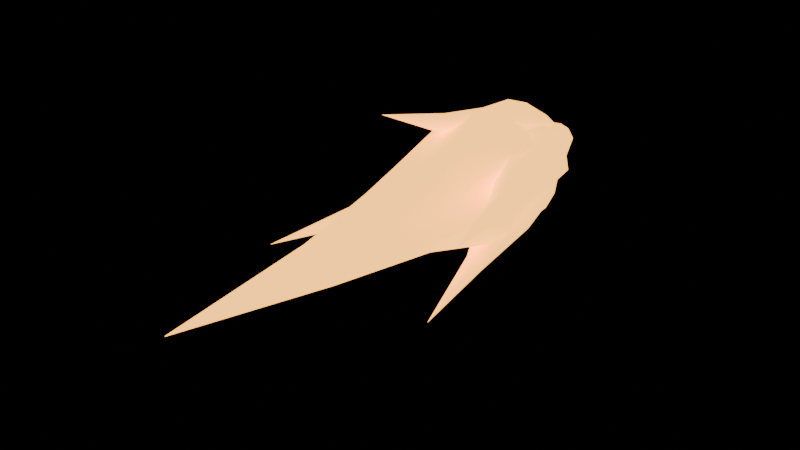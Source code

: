 # Source: machinegun-muzzle.blend  (saved by Blender 5.2.44; exported with 4.5.12 LTS)
import bpy
from mathutils import Matrix  # noqa: F401  (used for matrix-valued properties, if any)

bpy.ops.wm.read_factory_settings(use_empty=True)
scene = bpy.context.scene
scene.name = 'MachineGunMuzzle3D'

# ---- materials (node trees are filled in below, after node groups)
mat_muzzle_warm_emission = bpy.data.materials.new('Muzzle warm emission')
mat_muzzle_warm_emission.diffuse_color = (1.0, 0.33, 0.04, 1.0)

# ---- material node trees
mat_muzzle_warm_emission.use_nodes = True; mat_muzzle_warm_emission.node_tree.nodes.clear()
_N = mat_muzzle_warm_emission.node_tree.nodes; _L = mat_muzzle_warm_emission.node_tree.links
n0 = _N.new('ShaderNodeBsdfPrincipled'); n0.name = 'Principled BSDF'; n0.location = (-200, 100)
n0.inputs[0].default_value = (1.0, 0.3, 0.025, 1.0)
n0.inputs[10].default_value = 0.005
n0.inputs[27].default_value = (1.0, 0.44, 0.07, 1.0)
n0.inputs[28].default_value = 3.0
n1 = _N.new('ShaderNodeOutputMaterial'); n1.name = 'Material Output'; n1.location = (200, 100)
_L.new(n0.outputs[0], n1.inputs[0])
n1.is_active_output = True

# ---- meshes
me_white_hot_core = bpy.data.meshes.new('White-hot core')
me_white_hot_core.from_pydata([(-0.008776, 0.0, 0.0), (-0.006257, 0.0, 0.006257), (-4.142e-19, 0.0, 0.006765), (0.005235, 0.0, 0.005235), (0.00798, 0.0, 9.773e-19), (0.006204, 0.0, -0.006204), (1.626e-18, 0.0, -0.008854), (-0.005628, 0.0, -0.005628), (-0.02284, -0.0432, 0.001826), (-0.01767, -0.0432, 0.01805), (-0.0009124, -0.0432, 0.01877), (0.01662, -0.0432, 0.01604), (0.01799, -0.0432, -0.001859), (0.01203, -0.0432, -0.01753), (-0.004259, -0.0432, -0.01831), (-0.01674, -0.0432, -0.0118), (-0.04219, -0.1008, 0.007088), (-0.02174, -0.1008, 0.02674), (0.00208, -0.1008, 0.02923), (0.02893, -0.1008, 0.02226), (0.02797, -0.1008, -0.005679), (0.01799, -0.1008, -0.03067), (-0.009016, -0.1008, -0.03175), (-0.03112, -0.1008, -0.01929), (-0.02735, -0.1692, 0.007712), (-0.01113, -0.1692, 0.02057), (0.006574, -0.1692, 0.02188), (0.02454, -0.1692, 0.01361), (0.024, -0.1692, -0.006498), (0.01329, -0.1692, -0.02255), (-0.005745, -0.1692, -0.02263), (-0.0239, -0.1692, -0.01383), (-0.006275, -0.252, 0.003656), (-0.001566, -0.252, 0.01105), (0.007569, -0.252, 0.01097), (0.0131, -0.252, 0.004375), (0.01506, -0.252, -0.004373), (0.009385, -0.252, -0.01313), (-0.0002426, -0.252, -0.00978), (-0.007266, -0.252, -0.00485), (-0.002465, -0.36, 7.985e-05), (-0.002355, -0.36, 0.0001583), (-0.002212, -0.36, 0.0001808), (-0.002114, -0.36, 6.464e-05), (-0.002168, -0.36, -6.341e-05), (-0.002244, -0.36, -0.0001584), (-0.002369, -0.36, -0.0001446), (-0.002444, -0.36, -5.023e-05)], [], [(0, 1, 9, 8), (1, 2, 10, 9), (2, 3, 11, 10), (3, 4, 12, 11), (4, 5, 13, 12), (5, 6, 14, 13), (6, 7, 15, 14), (7, 0, 8, 15), (8, 9, 17, 16), (9, 10, 18, 17), (10, 11, 19, 18), (11, 12, 20, 19), (12, 13, 21, 20), (13, 14, 22, 21), (14, 15, 23, 22), (15, 8, 16, 23), (16, 17, 25, 24), (17, 18, 26, 25), (18, 19, 27, 26), (19, 20, 28, 27), (20, 21, 29, 28), (21, 22, 30, 29), (22, 23, 31, 30), (23, 16, 24, 31), (24, 25, 33, 32), (25, 26, 34, 33), (26, 27, 35, 34), (27, 28, 36, 35), (28, 29, 37, 36), (29, 30, 38, 37), (30, 31, 39, 38), (31, 24, 32, 39), (32, 33, 41, 40), (33, 34, 42, 41), (34, 35, 43, 42), (35, 36, 44, 43), (36, 37, 45, 44), (37, 38, 46, 45), (38, 39, 47, 46), (39, 32, 40, 47), (7, 6, 5, 4, 3, 2, 1, 0), (40, 41, 42, 43, 44, 45, 46, 47)])
me_white_hot_core.polygons.foreach_set('use_smooth', [True] * 42)
_uv = me_white_hot_core.uv_layers.new(name='Flame heat')
_uv.uv.foreach_set('vector', [1.0, 0.0, 1.0, 0.0, 1.0, 0.12, 1.0, 0.12, 1.0, 0.0, 1.0, 0.0, 1.0, 0.12, 1.0, 0.12, 1.0, 0.0, 1.0, 0.0, 1.0, 0.12, 1.0, 0.12, 1.0, 0.0, 1.0, 0.0, 1.0, 0.12, 1.0, 0.12, 1.0, 0.0, 1.0, 0.0, 1.0, 0.12, 1.0, 0.12, 1.0, 0.0, 1.0, 0.0, 1.0, 0.12, 1.0, 0.12, 1.0, 0.0, 1.0, 0.0, 1.0, 0.12, 1.0, 0.12, 1.0, 0.0, 1.0, 0.0, 1.0, 0.12, 1.0, 0.12, 1.0, 0.12, 1.0, 0.12, 1.0, 0.28, 1.0, 0.28, 1.0, 0.12, 1.0, 0.12, 1.0, 0.28, 1.0, 0.28, 1.0, 0.12, 1.0, 0.12, 1.0, 0.28, 1.0, 0.28, 1.0, 0.12, 1.0, 0.12, 1.0, 0.28, 1.0, 0.28, 1.0, 0.12, 1.0, 0.12, 1.0, 0.28, 1.0, 0.28, 1.0, 0.12, 1.0, 0.12, 1.0, 0.28, 1.0, 0.28, 1.0, 0.12, 1.0, 0.12, 1.0, 0.28, 1.0, 0.28, 1.0, 0.12, 1.0, 0.12, 1.0, 0.28, 1.0, 0.28, 1.0, 0.28, 1.0, 0.28, 1.0, 0.47, 1.0, 0.47, 1.0, 0.28, 1.0, 0.28, 1.0, 0.47, 1.0, 0.47, 1.0, 0.28, 1.0, 0.28, 1.0, 0.47, 1.0, 0.47, 1.0, 0.28, 1.0, 0.28, 1.0, 0.47, 1.0, 0.47, 1.0, 0.28, 1.0, 0.28, 1.0, 0.47, 1.0, 0.47, 1.0, 0.28, 1.0, 0.28, 1.0, 0.47, 1.0, 0.47, 1.0, 0.28, 1.0, 0.28, 1.0, 0.47, 1.0, 0.47, 1.0, 0.28, 1.0, 0.28, 1.0, 0.47, 1.0, 0.47, 1.0, 0.47, 1.0, 0.47, 1.0, 0.7, 1.0, 0.7, 1.0, 0.47, 1.0, 0.47, 1.0, 0.7, 1.0, 0.7, 1.0, 0.47, 1.0, 0.47, 1.0, 0.7, 1.0, 0.7, 1.0, 0.47, 1.0, 0.47, 1.0, 0.7, 1.0, 0.7, 1.0, 0.47, 1.0, 0.47, 1.0, 0.7, 1.0, 0.7, 1.0, 0.47, 1.0, 0.47, 1.0, 0.7, 1.0, 0.7, 1.0, 0.47, 1.0, 0.47, 1.0, 0.7, 1.0, 0.7, 1.0, 0.47, 1.0, 0.47, 1.0, 0.7, 1.0, 0.7, 1.0, 0.7, 1.0, 0.7, 1.0, 1.0, 1.0, 1.0, 1.0, 0.7, 1.0, 0.7, 1.0, 1.0, 1.0, 1.0, 1.0, 0.7, 1.0, 0.7, 1.0, 1.0, 1.0, 1.0, 1.0, 0.7, 1.0, 0.7, 1.0, 1.0, 1.0, 1.0, 1.0, 0.7, 1.0, 0.7, 1.0, 1.0, 1.0, 1.0, 1.0, 0.7, 1.0, 0.7, 1.0, 1.0, 1.0, 1.0, 1.0, 0.7, 1.0, 0.7, 1.0, 1.0, 1.0, 1.0, 1.0, 0.7, 1.0, 0.7, 1.0, 1.0, 1.0, 1.0, 1.0, 0.0, 1.0, 0.0, 1.0, 0.0, 1.0, 0.0, 1.0, 0.0, 1.0, 0.0, 1.0, 0.0, 1.0, 0.0, 1.0, 1.0, 1.0, 1.0, 1.0, 1.0, 1.0, 1.0, 1.0, 1.0, 1.0, 1.0, 1.0, 1.0, 1.0, 1.0])
me_white_hot_core.materials.append(mat_muzzle_warm_emission)
me_white_hot_core.update()
me_forward_flame = bpy.data.meshes.new('Forward flame')
me_forward_flame.from_pydata([(-0.01504, -0.0002256, 0.0), (-0.01042, 0.000104, 0.01041), (-4.56e-06, 0.000304, 0.01216), (0.00916, 0.0003665, 0.009162), (0.0155, 0.0002325, 1.898e-18), (0.01057, -0.0001055, -0.01056), (5.405e-06, -0.0003603, -0.01442), (-0.009643, -0.0003857, -0.009644), (-0.04572, -0.06298, 0.005332), (-0.02697, -0.0621, 0.02918), (-0.0008155, -0.06154, 0.03592), (0.03125, -0.06119, 0.03089), (0.04215, -0.06186, -0.002596), (0.02357, -0.06286, -0.03135), (-0.006892, -0.06332, -0.03168), (-0.0329, -0.06349, -0.02264), (-0.05977, -0.1462, 0.01381), (-0.03786, -0.1449, 0.05277), (0.00842, -0.1438, 0.07109), (0.04889, -0.1439, 0.04013), (0.05155, -0.145, -0.006436), (0.03566, -0.1465, -0.05338), (-0.01685, -0.1476, -0.06803), (-0.05148, -0.1472, -0.02934), (-0.03925, -0.2446, 0.01825), (-0.01656, -0.2437, 0.04347), (0.01672, -0.243, 0.04985), (0.03812, -0.2433, 0.02508), (0.04171, -0.244, -0.004152), (0.02382, -0.2448, -0.02776), (-0.0082, -0.2456, -0.04029), (-0.0291, -0.2453, -0.013), (-0.01118, -0.3639, 0.01776), (0.003273, -0.3634, 0.02799), (0.01915, -0.3632, 0.02852), (0.03265, -0.3632, 0.01852), (0.03188, -0.3636, 0.001557), (0.02028, -0.3641, -0.009502), (0.004996, -0.3643, -0.009109), (-0.01064, -0.3643, -0.00109), (0.003238, -0.5198, 0.01313), (0.003406, -0.5198, 0.01334), (0.003643, -0.5198, 0.01324), (0.003858, -0.5198, 0.01311), (0.003858, -0.5198, 0.01283), (0.003648, -0.5199, 0.01265), (0.003377, -0.5199, 0.01268), (0.003191, -0.5199, 0.01288)], [], [(0, 1, 9, 8), (1, 2, 10, 9), (2, 3, 11, 10), (3, 4, 12, 11), (4, 5, 13, 12), (5, 6, 14, 13), (6, 7, 15, 14), (7, 0, 8, 15), (8, 9, 17, 16), (9, 10, 18, 17), (10, 11, 19, 18), (11, 12, 20, 19), (12, 13, 21, 20), (13, 14, 22, 21), (14, 15, 23, 22), (15, 8, 16, 23), (16, 17, 25, 24), (17, 18, 26, 25), (18, 19, 27, 26), (19, 20, 28, 27), (20, 21, 29, 28), (21, 22, 30, 29), (22, 23, 31, 30), (23, 16, 24, 31), (24, 25, 33, 32), (25, 26, 34, 33), (26, 27, 35, 34), (27, 28, 36, 35), (28, 29, 37, 36), (29, 30, 38, 37), (30, 31, 39, 38), (31, 24, 32, 39), (32, 33, 41, 40), (33, 34, 42, 41), (34, 35, 43, 42), (35, 36, 44, 43), (36, 37, 45, 44), (37, 38, 46, 45), (38, 39, 47, 46), (39, 32, 40, 47), (7, 6, 5, 4, 3, 2, 1, 0), (40, 41, 42, 43, 44, 45, 46, 47)])
me_forward_flame.polygons.foreach_set('use_smooth', [True] * 42)
_uv = me_forward_flame.uv_layers.new(name='Flame heat')
_uv.uv.foreach_set('vector', [0.0, 0.0, 0.0, 0.0, 0.0, 0.12, 0.0, 0.12, 0.0, 0.0, 0.0, 0.0, 0.0, 0.12, 0.0, 0.12, 0.0, 0.0, 0.0, 0.0, 0.0, 0.12, 0.0, 0.12, 0.0, 0.0, 0.0, 0.0, 0.0, 0.12, 0.0, 0.12, 0.0, 0.0, 0.0, 0.0, 0.0, 0.12, 0.0, 0.12, 0.0, 0.0, 0.0, 0.0, 0.0, 0.12, 0.0, 0.12, 0.0, 0.0, 0.0, 0.0, 0.0, 0.12, 0.0, 0.12, 0.0, 0.0, 0.0, 0.0, 0.0, 0.12, 0.0, 0.12, 0.0, 0.12, 0.0, 0.12, 0.0, 0.28, 0.0, 0.28, 0.0, 0.12, 0.0, 0.12, 0.0, 0.28, 0.0, 0.28, 0.0, 0.12, 0.0, 0.12, 0.0, 0.28, 0.0, 0.28, 0.0, 0.12, 0.0, 0.12, 0.0, 0.28, 0.0, 0.28, 0.0, 0.12, 0.0, 0.12, 0.0, 0.28, 0.0, 0.28, 0.0, 0.12, 0.0, 0.12, 0.0, 0.28, 0.0, 0.28, 0.0, 0.12, 0.0, 0.12, 0.0, 0.28, 0.0, 0.28, 0.0, 0.12, 0.0, 0.12, 0.0, 0.28, 0.0, 0.28, 0.0, 0.28, 0.0, 0.28, 0.0, 0.47, 0.0, 0.47, 0.0, 0.28, 0.0, 0.28, 0.0, 0.47, 0.0, 0.47, 0.0, 0.28, 0.0, 0.28, 0.0, 0.47, 0.0, 0.47, 0.0, 0.28, 0.0, 0.28, 0.0, 0.47, 0.0, 0.47, 0.0, 0.28, 0.0, 0.28, 0.0, 0.47, 0.0, 0.47, 0.0, 0.28, 0.0, 0.28, 0.0, 0.47, 0.0, 0.47, 0.0, 0.28, 0.0, 0.28, 0.0, 0.47, 0.0, 0.47, 0.0, 0.28, 0.0, 0.28, 0.0, 0.47, 0.0, 0.47, 0.0, 0.47, 0.0, 0.47, 0.0, 0.7, 0.0, 0.7, 0.0, 0.47, 0.0, 0.47, 0.0, 0.7, 0.0, 0.7, 0.0, 0.47, 0.0, 0.47, 0.0, 0.7, 0.0, 0.7, 0.0, 0.47, 0.0, 0.47, 0.0, 0.7, 0.0, 0.7, 0.0, 0.47, 0.0, 0.47, 0.0, 0.7, 0.0, 0.7, 0.0, 0.47, 0.0, 0.47, 0.0, 0.7, 0.0, 0.7, 0.0, 0.47, 0.0, 0.47, 0.0, 0.7, 0.0, 0.7, 0.0, 0.47, 0.0, 0.47, 0.0, 0.7, 0.0, 0.7, 0.0, 0.7, 0.0, 0.7, 0.0, 1.0, 0.0, 1.0, 0.0, 0.7, 0.0, 0.7, 0.0, 1.0, 0.0, 1.0, 0.0, 0.7, 0.0, 0.7, 0.0, 1.0, 0.0, 1.0, 0.0, 0.7, 0.0, 0.7, 0.0, 1.0, 0.0, 1.0, 0.0, 0.7, 0.0, 0.7, 0.0, 1.0, 0.0, 1.0, 0.0, 0.7, 0.0, 0.7, 0.0, 1.0, 0.0, 1.0, 0.0, 0.7, 0.0, 0.7, 0.0, 1.0, 0.0, 1.0, 0.0, 0.7, 0.0, 0.7, 0.0, 1.0, 0.0, 1.0, 0.0, 0.0, 0.0, 0.0, 0.0, 0.0, 0.0, 0.0, 0.0, 0.0, 0.0, 0.0, 0.0, 0.0, 0.0, 0.0, 0.0, 1.0, 0.0, 1.0, 0.0, 1.0, 0.0, 1.0, 0.0, 1.0, 0.0, 1.0, 0.0, 1.0, 0.0, 1.0])
me_forward_flame.materials.append(mat_muzzle_warm_emission)
me_forward_flame.update()
me_pressure_tongue_0 = bpy.data.meshes.new('Pressure tongue 0')
me_pressure_tongue_0.from_pydata([(-0.005034, -0.001797, 0.0), (-0.004137, -0.0009324, 0.004179), (-0.0002214, 0.0006202, 0.005366), (0.003796, 0.0019, 0.004182), (0.005349, 0.001909, 6.903e-19), (0.005129, 0.001156, -0.005181), (0.0002522, -0.0007064, -0.006112), (-0.003508, -0.001756, -0.003865), (-0.007144, -0.04625, 0.006872), (0.0012, -0.04184, 0.01781), (0.01273, -0.03667, 0.02594), (0.02457, -0.03364, 0.01673), (0.02717, -0.03442, 0.003621), (0.02595, -0.03688, -0.0119), (0.01084, -0.0429, -0.01673), (0.0008085, -0.04495, -0.004956), (0.001004, -0.1014, 0.01733), (0.01148, -0.09498, 0.03815), (0.03294, -0.08767, 0.03544), (0.05311, -0.08126, 0.02935), (0.06068, -0.08161, 0.005979), (0.04426, -0.08939, -0.008821), (0.02539, -0.09785, -0.02199), (0.009264, -0.1012, -0.003626), (0.03389, -0.1592, 0.02594), (0.04282, -0.1541, 0.04075), (0.05897, -0.1486, 0.03831), (0.07276, -0.1447, 0.03082), (0.0774, -0.1453, 0.0134), (0.06543, -0.1511, 0.001682), (0.04975, -0.1573, -0.003346), (0.03588, -0.1608, 0.008244), (0.07401, -0.2293, 0.03348), (0.07978, -0.2266, 0.03839), (0.08714, -0.2238, 0.03984), (0.0922, -0.2228, 0.03366), (0.0947, -0.223, 0.02541), (0.08812, -0.226, 0.02069), (0.08091, -0.2286, 0.02012), (0.07359, -0.2306, 0.02459), (0.1139, -0.3254, 0.04236), (0.114, -0.3254, 0.04246), (0.1141, -0.3253, 0.04244), (0.1142, -0.3253, 0.04235), (0.1142, -0.3253, 0.04224), (0.1141, -0.3254, 0.04219), (0.114, -0.3254, 0.04219), (0.1139, -0.3254, 0.04226)], [], [(0, 1, 9, 8), (1, 2, 10, 9), (2, 3, 11, 10), (3, 4, 12, 11), (4, 5, 13, 12), (5, 6, 14, 13), (6, 7, 15, 14), (7, 0, 8, 15), (8, 9, 17, 16), (9, 10, 18, 17), (10, 11, 19, 18), (11, 12, 20, 19), (12, 13, 21, 20), (13, 14, 22, 21), (14, 15, 23, 22), (15, 8, 16, 23), (16, 17, 25, 24), (17, 18, 26, 25), (18, 19, 27, 26), (19, 20, 28, 27), (20, 21, 29, 28), (21, 22, 30, 29), (22, 23, 31, 30), (23, 16, 24, 31), (24, 25, 33, 32), (25, 26, 34, 33), (26, 27, 35, 34), (27, 28, 36, 35), (28, 29, 37, 36), (29, 30, 38, 37), (30, 31, 39, 38), (31, 24, 32, 39), (32, 33, 41, 40), (33, 34, 42, 41), (34, 35, 43, 42), (35, 36, 44, 43), (36, 37, 45, 44), (37, 38, 46, 45), (38, 39, 47, 46), (39, 32, 40, 47), (7, 6, 5, 4, 3, 2, 1, 0), (40, 41, 42, 43, 44, 45, 46, 47)])
me_pressure_tongue_0.polygons.foreach_set('use_smooth', [True] * 42)
_uv = me_pressure_tongue_0.uv_layers.new(name='Flame heat')
_uv.uv.foreach_set('vector', [0.0, 0.0, 0.0, 0.0, 0.0, 0.12, 0.0, 0.12, 0.0, 0.0, 0.0, 0.0, 0.0, 0.12, 0.0, 0.12, 0.0, 0.0, 0.0, 0.0, 0.0, 0.12, 0.0, 0.12, 0.0, 0.0, 0.0, 0.0, 0.0, 0.12, 0.0, 0.12, 0.0, 0.0, 0.0, 0.0, 0.0, 0.12, 0.0, 0.12, 0.0, 0.0, 0.0, 0.0, 0.0, 0.12, 0.0, 0.12, 0.0, 0.0, 0.0, 0.0, 0.0, 0.12, 0.0, 0.12, 0.0, 0.0, 0.0, 0.0, 0.0, 0.12, 0.0, 0.12, 0.0, 0.12, 0.0, 0.12, 0.0, 0.28, 0.0, 0.28, 0.0, 0.12, 0.0, 0.12, 0.0, 0.28, 0.0, 0.28, 0.0, 0.12, 0.0, 0.12, 0.0, 0.28, 0.0, 0.28, 0.0, 0.12, 0.0, 0.12, 0.0, 0.28, 0.0, 0.28, 0.0, 0.12, 0.0, 0.12, 0.0, 0.28, 0.0, 0.28, 0.0, 0.12, 0.0, 0.12, 0.0, 0.28, 0.0, 0.28, 0.0, 0.12, 0.0, 0.12, 0.0, 0.28, 0.0, 0.28, 0.0, 0.12, 0.0, 0.12, 0.0, 0.28, 0.0, 0.28, 0.0, 0.28, 0.0, 0.28, 0.0, 0.47, 0.0, 0.47, 0.0, 0.28, 0.0, 0.28, 0.0, 0.47, 0.0, 0.47, 0.0, 0.28, 0.0, 0.28, 0.0, 0.47, 0.0, 0.47, 0.0, 0.28, 0.0, 0.28, 0.0, 0.47, 0.0, 0.47, 0.0, 0.28, 0.0, 0.28, 0.0, 0.47, 0.0, 0.47, 0.0, 0.28, 0.0, 0.28, 0.0, 0.47, 0.0, 0.47, 0.0, 0.28, 0.0, 0.28, 0.0, 0.47, 0.0, 0.47, 0.0, 0.28, 0.0, 0.28, 0.0, 0.47, 0.0, 0.47, 0.0, 0.47, 0.0, 0.47, 0.0, 0.7, 0.0, 0.7, 0.0, 0.47, 0.0, 0.47, 0.0, 0.7, 0.0, 0.7, 0.0, 0.47, 0.0, 0.47, 0.0, 0.7, 0.0, 0.7, 0.0, 0.47, 0.0, 0.47, 0.0, 0.7, 0.0, 0.7, 0.0, 0.47, 0.0, 0.47, 0.0, 0.7, 0.0, 0.7, 0.0, 0.47, 0.0, 0.47, 0.0, 0.7, 0.0, 0.7, 0.0, 0.47, 0.0, 0.47, 0.0, 0.7, 0.0, 0.7, 0.0, 0.47, 0.0, 0.47, 0.0, 0.7, 0.0, 0.7, 0.0, 0.7, 0.0, 0.7, 0.0, 1.0, 0.0, 1.0, 0.0, 0.7, 0.0, 0.7, 0.0, 1.0, 0.0, 1.0, 0.0, 0.7, 0.0, 0.7, 0.0, 1.0, 0.0, 1.0, 0.0, 0.7, 0.0, 0.7, 0.0, 1.0, 0.0, 1.0, 0.0, 0.7, 0.0, 0.7, 0.0, 1.0, 0.0, 1.0, 0.0, 0.7, 0.0, 0.7, 0.0, 1.0, 0.0, 1.0, 0.0, 0.7, 0.0, 0.7, 0.0, 1.0, 0.0, 1.0, 0.0, 0.7, 0.0, 0.7, 0.0, 1.0, 0.0, 1.0, 0.0, 0.0, 0.0, 0.0, 0.0, 0.0, 0.0, 0.0, 0.0, 0.0, 0.0, 0.0, 0.0, 0.0, 0.0, 0.0, 0.0, 1.0, 0.0, 1.0, 0.0, 1.0, 0.0, 1.0, 0.0, 1.0, 0.0, 1.0, 0.0, 1.0, 0.0, 1.0])
me_pressure_tongue_0.materials.append(mat_muzzle_warm_emission)
me_pressure_tongue_0.update()
me_pressure_tongue_1 = bpy.data.meshes.new('Pressure tongue 1')
me_pressure_tongue_1.from_pydata([(-0.006761, 0.0008809, 0.0), (-0.00326, 0.001581, 0.00324), (0.000209, 0.001604, 0.004569), (0.00507, 0.0009883, 0.004619), (0.004851, -0.0006322, 5.648e-19), (0.0034, -0.001649, -0.003379), (-0.0002602, -0.001997, -0.005689), (-0.004956, -0.000966, -0.004515), (-0.02429, -0.02576, 0.01194), (-0.01713, -0.0224, 0.02398), (-0.003364, -0.0229, 0.0276), (0.009099, -0.02661, 0.02175), (0.00902, -0.03112, 0.009076), (0.005993, -0.03533, -0.00381), (-0.008423, -0.03508, -0.008363), (-0.02106, -0.03092, -0.001334), (-0.04008, -0.0618, 0.02917), (-0.02784, -0.05654, 0.04837), (-0.004979, -0.05863, 0.05087), (0.01312, -0.06495, 0.03976), (0.01283, -0.07199, 0.01994), (0.004594, -0.07774, 0.0008355), (-0.01641, -0.07434, 0.002689), (-0.03331, -0.06949, 0.01011), (-0.03305, -0.1094, 0.04551), (-0.02277, -0.1071, 0.05576), (-0.009052, -0.1087, 0.05642), (0.005697, -0.1125, 0.05111), (0.004043, -0.1178, 0.03563), (-0.00566, -0.1204, 0.02466), (-0.01995, -0.1188, 0.02407), (-0.03018, -0.1145, 0.03225), (-0.02884, -0.1671, 0.06382), (-0.0226, -0.1664, 0.06785), (-0.01521, -0.1667, 0.06984), (-0.009539, -0.1693, 0.06455), (-0.01153, -0.1716, 0.05752), (-0.01527, -0.1735, 0.05082), (-0.02287, -0.1719, 0.0525), (-0.02944, -0.1697, 0.05614), (-0.03339, -0.2414, 0.08632), (-0.03331, -0.2414, 0.08639), (-0.03321, -0.2414, 0.08637), (-0.03315, -0.2414, 0.0863), (-0.03314, -0.2415, 0.08621), (-0.03322, -0.2415, 0.08613), (-0.03333, -0.2415, 0.08615), (-0.03341, -0.2414, 0.08622)], [], [(0, 1, 9, 8), (1, 2, 10, 9), (2, 3, 11, 10), (3, 4, 12, 11), (4, 5, 13, 12), (5, 6, 14, 13), (6, 7, 15, 14), (7, 0, 8, 15), (8, 9, 17, 16), (9, 10, 18, 17), (10, 11, 19, 18), (11, 12, 20, 19), (12, 13, 21, 20), (13, 14, 22, 21), (14, 15, 23, 22), (15, 8, 16, 23), (16, 17, 25, 24), (17, 18, 26, 25), (18, 19, 27, 26), (19, 20, 28, 27), (20, 21, 29, 28), (21, 22, 30, 29), (22, 23, 31, 30), (23, 16, 24, 31), (24, 25, 33, 32), (25, 26, 34, 33), (26, 27, 35, 34), (27, 28, 36, 35), (28, 29, 37, 36), (29, 30, 38, 37), (30, 31, 39, 38), (31, 24, 32, 39), (32, 33, 41, 40), (33, 34, 42, 41), (34, 35, 43, 42), (35, 36, 44, 43), (36, 37, 45, 44), (37, 38, 46, 45), (38, 39, 47, 46), (39, 32, 40, 47), (7, 6, 5, 4, 3, 2, 1, 0), (40, 41, 42, 43, 44, 45, 46, 47)])
me_pressure_tongue_1.polygons.foreach_set('use_smooth', [True] * 42)
_uv = me_pressure_tongue_1.uv_layers.new(name='Flame heat')
_uv.uv.foreach_set('vector', [0.0, 0.0, 0.0, 0.0, 0.0, 0.12, 0.0, 0.12, 0.0, 0.0, 0.0, 0.0, 0.0, 0.12, 0.0, 0.12, 0.0, 0.0, 0.0, 0.0, 0.0, 0.12, 0.0, 0.12, 0.0, 0.0, 0.0, 0.0, 0.0, 0.12, 0.0, 0.12, 0.0, 0.0, 0.0, 0.0, 0.0, 0.12, 0.0, 0.12, 0.0, 0.0, 0.0, 0.0, 0.0, 0.12, 0.0, 0.12, 0.0, 0.0, 0.0, 0.0, 0.0, 0.12, 0.0, 0.12, 0.0, 0.0, 0.0, 0.0, 0.0, 0.12, 0.0, 0.12, 0.0, 0.12, 0.0, 0.12, 0.0, 0.28, 0.0, 0.28, 0.0, 0.12, 0.0, 0.12, 0.0, 0.28, 0.0, 0.28, 0.0, 0.12, 0.0, 0.12, 0.0, 0.28, 0.0, 0.28, 0.0, 0.12, 0.0, 0.12, 0.0, 0.28, 0.0, 0.28, 0.0, 0.12, 0.0, 0.12, 0.0, 0.28, 0.0, 0.28, 0.0, 0.12, 0.0, 0.12, 0.0, 0.28, 0.0, 0.28, 0.0, 0.12, 0.0, 0.12, 0.0, 0.28, 0.0, 0.28, 0.0, 0.12, 0.0, 0.12, 0.0, 0.28, 0.0, 0.28, 0.0, 0.28, 0.0, 0.28, 0.0, 0.47, 0.0, 0.47, 0.0, 0.28, 0.0, 0.28, 0.0, 0.47, 0.0, 0.47, 0.0, 0.28, 0.0, 0.28, 0.0, 0.47, 0.0, 0.47, 0.0, 0.28, 0.0, 0.28, 0.0, 0.47, 0.0, 0.47, 0.0, 0.28, 0.0, 0.28, 0.0, 0.47, 0.0, 0.47, 0.0, 0.28, 0.0, 0.28, 0.0, 0.47, 0.0, 0.47, 0.0, 0.28, 0.0, 0.28, 0.0, 0.47, 0.0, 0.47, 0.0, 0.28, 0.0, 0.28, 0.0, 0.47, 0.0, 0.47, 0.0, 0.47, 0.0, 0.47, 0.0, 0.7, 0.0, 0.7, 0.0, 0.47, 0.0, 0.47, 0.0, 0.7, 0.0, 0.7, 0.0, 0.47, 0.0, 0.47, 0.0, 0.7, 0.0, 0.7, 0.0, 0.47, 0.0, 0.47, 0.0, 0.7, 0.0, 0.7, 0.0, 0.47, 0.0, 0.47, 0.0, 0.7, 0.0, 0.7, 0.0, 0.47, 0.0, 0.47, 0.0, 0.7, 0.0, 0.7, 0.0, 0.47, 0.0, 0.47, 0.0, 0.7, 0.0, 0.7, 0.0, 0.47, 0.0, 0.47, 0.0, 0.7, 0.0, 0.7, 0.0, 0.7, 0.0, 0.7, 0.0, 1.0, 0.0, 1.0, 0.0, 0.7, 0.0, 0.7, 0.0, 1.0, 0.0, 1.0, 0.0, 0.7, 0.0, 0.7, 0.0, 1.0, 0.0, 1.0, 0.0, 0.7, 0.0, 0.7, 0.0, 1.0, 0.0, 1.0, 0.0, 0.7, 0.0, 0.7, 0.0, 1.0, 0.0, 1.0, 0.0, 0.7, 0.0, 0.7, 0.0, 1.0, 0.0, 1.0, 0.0, 0.7, 0.0, 0.7, 0.0, 1.0, 0.0, 1.0, 0.0, 0.7, 0.0, 0.7, 0.0, 1.0, 0.0, 1.0, 0.0, 0.0, 0.0, 0.0, 0.0, 0.0, 0.0, 0.0, 0.0, 0.0, 0.0, 0.0, 0.0, 0.0, 0.0, 0.0, 0.0, 1.0, 0.0, 1.0, 0.0, 1.0, 0.0, 1.0, 0.0, 1.0, 0.0, 1.0, 0.0, 1.0, 0.0, 1.0])
me_pressure_tongue_1.materials.append(mat_muzzle_warm_emission)
me_pressure_tongue_1.update()
me_pressure_tongue_2 = bpy.data.meshes.new('Pressure tongue 2')
me_pressure_tongue_2.from_pydata([(-0.00692, 0.00247, 0.0), (-0.0041, 0.000924, 0.004141), (-0.0003143, -0.0008806, 0.007619), (0.004536, -0.002271, 0.004998), (0.005861, -0.002092, 7.564e-19), (0.004141, -0.0009332, -0.004182), (0.000257, 0.0007198, -0.006228), (-0.003581, 0.001793, -0.003946), (-0.03524, -0.02938, -0.002937), (-0.02643, -0.03401, 0.008477), (-0.01453, -0.03895, 0.01372), (-0.003632, -0.04181, 0.005874), (0.003603, -0.04277, -0.006617), (-0.004428, -0.03843, -0.01794), (-0.01628, -0.03317, -0.02583), (-0.02924, -0.02963, -0.01749), (-0.06177, -0.07599, -0.005868), (-0.04956, -0.08265, 0.01178), (-0.03023, -0.08977, 0.01349), (-0.01084, -0.09569, 0.005779), (-0.00372, -0.09527, -0.01691), (-0.01651, -0.08828, -0.03556), (-0.03698, -0.08068, -0.03783), (-0.0575, -0.07446, -0.02931), (-0.0675, -0.1399, -0.01422), (-0.06263, -0.1436, 0.0006838), (-0.04711, -0.149, 8.938e-05), (-0.03332, -0.1529, -0.007876), (-0.03471, -0.1504, -0.02367), (-0.03915, -0.1467, -0.0399), (-0.05524, -0.1414, -0.03664), (-0.06743, -0.138, -0.02875), (-0.08458, -0.2137, -0.02408), (-0.07864, -0.2165, -0.01873), (-0.07134, -0.2191, -0.01901), (-0.06399, -0.2212, -0.02314), (-0.06495, -0.2197, -0.03174), (-0.06921, -0.2173, -0.03876), (-0.07723, -0.2145, -0.03766), (-0.08289, -0.2132, -0.03235), (-0.1121, -0.3076, -0.0401), (-0.112, -0.3077, -0.04003), (-0.1119, -0.3077, -0.04002), (-0.1119, -0.3077, -0.04014), (-0.1118, -0.3077, -0.04025), (-0.1119, -0.3077, -0.04034), (-0.112, -0.3076, -0.04032), (-0.1121, -0.3076, -0.04022)], [], [(0, 1, 9, 8), (1, 2, 10, 9), (2, 3, 11, 10), (3, 4, 12, 11), (4, 5, 13, 12), (5, 6, 14, 13), (6, 7, 15, 14), (7, 0, 8, 15), (8, 9, 17, 16), (9, 10, 18, 17), (10, 11, 19, 18), (11, 12, 20, 19), (12, 13, 21, 20), (13, 14, 22, 21), (14, 15, 23, 22), (15, 8, 16, 23), (16, 17, 25, 24), (17, 18, 26, 25), (18, 19, 27, 26), (19, 20, 28, 27), (20, 21, 29, 28), (21, 22, 30, 29), (22, 23, 31, 30), (23, 16, 24, 31), (24, 25, 33, 32), (25, 26, 34, 33), (26, 27, 35, 34), (27, 28, 36, 35), (28, 29, 37, 36), (29, 30, 38, 37), (30, 31, 39, 38), (31, 24, 32, 39), (32, 33, 41, 40), (33, 34, 42, 41), (34, 35, 43, 42), (35, 36, 44, 43), (36, 37, 45, 44), (37, 38, 46, 45), (38, 39, 47, 46), (39, 32, 40, 47), (7, 6, 5, 4, 3, 2, 1, 0), (40, 41, 42, 43, 44, 45, 46, 47)])
me_pressure_tongue_2.polygons.foreach_set('use_smooth', [True] * 42)
_uv = me_pressure_tongue_2.uv_layers.new(name='Flame heat')
_uv.uv.foreach_set('vector', [0.0, 0.0, 0.0, 0.0, 0.0, 0.12, 0.0, 0.12, 0.0, 0.0, 0.0, 0.0, 0.0, 0.12, 0.0, 0.12, 0.0, 0.0, 0.0, 0.0, 0.0, 0.12, 0.0, 0.12, 0.0, 0.0, 0.0, 0.0, 0.0, 0.12, 0.0, 0.12, 0.0, 0.0, 0.0, 0.0, 0.0, 0.12, 0.0, 0.12, 0.0, 0.0, 0.0, 0.0, 0.0, 0.12, 0.0, 0.12, 0.0, 0.0, 0.0, 0.0, 0.0, 0.12, 0.0, 0.12, 0.0, 0.0, 0.0, 0.0, 0.0, 0.12, 0.0, 0.12, 0.0, 0.12, 0.0, 0.12, 0.0, 0.28, 0.0, 0.28, 0.0, 0.12, 0.0, 0.12, 0.0, 0.28, 0.0, 0.28, 0.0, 0.12, 0.0, 0.12, 0.0, 0.28, 0.0, 0.28, 0.0, 0.12, 0.0, 0.12, 0.0, 0.28, 0.0, 0.28, 0.0, 0.12, 0.0, 0.12, 0.0, 0.28, 0.0, 0.28, 0.0, 0.12, 0.0, 0.12, 0.0, 0.28, 0.0, 0.28, 0.0, 0.12, 0.0, 0.12, 0.0, 0.28, 0.0, 0.28, 0.0, 0.12, 0.0, 0.12, 0.0, 0.28, 0.0, 0.28, 0.0, 0.28, 0.0, 0.28, 0.0, 0.47, 0.0, 0.47, 0.0, 0.28, 0.0, 0.28, 0.0, 0.47, 0.0, 0.47, 0.0, 0.28, 0.0, 0.28, 0.0, 0.47, 0.0, 0.47, 0.0, 0.28, 0.0, 0.28, 0.0, 0.47, 0.0, 0.47, 0.0, 0.28, 0.0, 0.28, 0.0, 0.47, 0.0, 0.47, 0.0, 0.28, 0.0, 0.28, 0.0, 0.47, 0.0, 0.47, 0.0, 0.28, 0.0, 0.28, 0.0, 0.47, 0.0, 0.47, 0.0, 0.28, 0.0, 0.28, 0.0, 0.47, 0.0, 0.47, 0.0, 0.47, 0.0, 0.47, 0.0, 0.7, 0.0, 0.7, 0.0, 0.47, 0.0, 0.47, 0.0, 0.7, 0.0, 0.7, 0.0, 0.47, 0.0, 0.47, 0.0, 0.7, 0.0, 0.7, 0.0, 0.47, 0.0, 0.47, 0.0, 0.7, 0.0, 0.7, 0.0, 0.47, 0.0, 0.47, 0.0, 0.7, 0.0, 0.7, 0.0, 0.47, 0.0, 0.47, 0.0, 0.7, 0.0, 0.7, 0.0, 0.47, 0.0, 0.47, 0.0, 0.7, 0.0, 0.7, 0.0, 0.47, 0.0, 0.47, 0.0, 0.7, 0.0, 0.7, 0.0, 0.7, 0.0, 0.7, 0.0, 1.0, 0.0, 1.0, 0.0, 0.7, 0.0, 0.7, 0.0, 1.0, 0.0, 1.0, 0.0, 0.7, 0.0, 0.7, 0.0, 1.0, 0.0, 1.0, 0.0, 0.7, 0.0, 0.7, 0.0, 1.0, 0.0, 1.0, 0.0, 0.7, 0.0, 0.7, 0.0, 1.0, 0.0, 1.0, 0.0, 0.7, 0.0, 0.7, 0.0, 1.0, 0.0, 1.0, 0.0, 0.7, 0.0, 0.7, 0.0, 1.0, 0.0, 1.0, 0.0, 0.7, 0.0, 0.7, 0.0, 1.0, 0.0, 1.0, 0.0, 0.0, 0.0, 0.0, 0.0, 0.0, 0.0, 0.0, 0.0, 0.0, 0.0, 0.0, 0.0, 0.0, 0.0, 0.0, 0.0, 1.0, 0.0, 1.0, 0.0, 1.0, 0.0, 1.0, 0.0, 1.0, 0.0, 1.0, 0.0, 1.0, 0.0, 1.0])
me_pressure_tongue_2.materials.append(mat_muzzle_warm_emission)
me_pressure_tongue_2.update()
me_pressure_tongue_3 = bpy.data.meshes.new('Pressure tongue 3')
me_pressure_tongue_3.from_pydata([(-0.007735, -0.001008, 0.0), (-0.004763, -0.002311, 0.004734), (0.0003529, -0.002708, 0.007715), (0.004564, -0.0008896, 0.004158), (0.006537, 0.0008518, 7.611e-19), (0.004727, 0.002293, -0.004698), (-0.0003039, 0.002332, -0.006645), (-0.005035, 0.0009814, -0.004587), (-0.01567, -0.03383, -0.009484), (-0.0109, -0.03804, 0.004045), (0.00471, -0.03855, 0.01119), (0.01505, -0.03297, -0.0006671), (0.02086, -0.02795, -0.01263), (0.0141, -0.02406, -0.026), (-0.001475, -0.02366, -0.03278), (-0.01724, -0.02836, -0.02539), (-0.02088, -0.07735, -0.02085), (-0.007615, -0.08123, -0.005135), (0.01276, -0.08093, 0.001448), (0.03437, -0.07485, -0.007705), (0.03814, -0.06599, -0.03114), (0.02536, -0.05969, -0.05346), (-0.001818, -0.06088, -0.06004), (-0.02506, -0.06904, -0.04566), (-0.006117, -0.1253, -0.03704), (0.005973, -0.1283, -0.02445), (0.02402, -0.1276, -0.01965), (0.04004, -0.1217, -0.03042), (0.04124, -0.1147, -0.04965), (0.02496, -0.1135, -0.05896), (0.009605, -0.1142, -0.06244), (-0.003882, -0.1192, -0.05351), (0.01766, -0.1812, -0.06077), (0.02235, -0.1829, -0.05426), (0.03091, -0.1818, -0.05411), (0.03872, -0.1791, -0.05886), (0.03572, -0.1765, -0.06734), (0.0307, -0.1749, -0.07365), (0.02202, -0.1758, -0.07425), (0.01706, -0.1787, -0.06801), (0.03109, -0.2565, -0.09136), (0.03121, -0.2565, -0.0913), (0.03131, -0.2564, -0.09132), (0.0314, -0.2564, -0.09138), (0.03137, -0.2564, -0.09149), (0.03129, -0.2564, -0.09155), (0.03116, -0.2564, -0.09159), (0.0311, -0.2564, -0.09148)], [], [(0, 1, 9, 8), (1, 2, 10, 9), (2, 3, 11, 10), (3, 4, 12, 11), (4, 5, 13, 12), (5, 6, 14, 13), (6, 7, 15, 14), (7, 0, 8, 15), (8, 9, 17, 16), (9, 10, 18, 17), (10, 11, 19, 18), (11, 12, 20, 19), (12, 13, 21, 20), (13, 14, 22, 21), (14, 15, 23, 22), (15, 8, 16, 23), (16, 17, 25, 24), (17, 18, 26, 25), (18, 19, 27, 26), (19, 20, 28, 27), (20, 21, 29, 28), (21, 22, 30, 29), (22, 23, 31, 30), (23, 16, 24, 31), (24, 25, 33, 32), (25, 26, 34, 33), (26, 27, 35, 34), (27, 28, 36, 35), (28, 29, 37, 36), (29, 30, 38, 37), (30, 31, 39, 38), (31, 24, 32, 39), (32, 33, 41, 40), (33, 34, 42, 41), (34, 35, 43, 42), (35, 36, 44, 43), (36, 37, 45, 44), (37, 38, 46, 45), (38, 39, 47, 46), (39, 32, 40, 47), (7, 6, 5, 4, 3, 2, 1, 0), (40, 41, 42, 43, 44, 45, 46, 47)])
me_pressure_tongue_3.polygons.foreach_set('use_smooth', [True] * 42)
_uv = me_pressure_tongue_3.uv_layers.new(name='Flame heat')
_uv.uv.foreach_set('vector', [0.0, 0.0, 0.0, 0.0, 0.0, 0.12, 0.0, 0.12, 0.0, 0.0, 0.0, 0.0, 0.0, 0.12, 0.0, 0.12, 0.0, 0.0, 0.0, 0.0, 0.0, 0.12, 0.0, 0.12, 0.0, 0.0, 0.0, 0.0, 0.0, 0.12, 0.0, 0.12, 0.0, 0.0, 0.0, 0.0, 0.0, 0.12, 0.0, 0.12, 0.0, 0.0, 0.0, 0.0, 0.0, 0.12, 0.0, 0.12, 0.0, 0.0, 0.0, 0.0, 0.0, 0.12, 0.0, 0.12, 0.0, 0.0, 0.0, 0.0, 0.0, 0.12, 0.0, 0.12, 0.0, 0.12, 0.0, 0.12, 0.0, 0.28, 0.0, 0.28, 0.0, 0.12, 0.0, 0.12, 0.0, 0.28, 0.0, 0.28, 0.0, 0.12, 0.0, 0.12, 0.0, 0.28, 0.0, 0.28, 0.0, 0.12, 0.0, 0.12, 0.0, 0.28, 0.0, 0.28, 0.0, 0.12, 0.0, 0.12, 0.0, 0.28, 0.0, 0.28, 0.0, 0.12, 0.0, 0.12, 0.0, 0.28, 0.0, 0.28, 0.0, 0.12, 0.0, 0.12, 0.0, 0.28, 0.0, 0.28, 0.0, 0.12, 0.0, 0.12, 0.0, 0.28, 0.0, 0.28, 0.0, 0.28, 0.0, 0.28, 0.0, 0.47, 0.0, 0.47, 0.0, 0.28, 0.0, 0.28, 0.0, 0.47, 0.0, 0.47, 0.0, 0.28, 0.0, 0.28, 0.0, 0.47, 0.0, 0.47, 0.0, 0.28, 0.0, 0.28, 0.0, 0.47, 0.0, 0.47, 0.0, 0.28, 0.0, 0.28, 0.0, 0.47, 0.0, 0.47, 0.0, 0.28, 0.0, 0.28, 0.0, 0.47, 0.0, 0.47, 0.0, 0.28, 0.0, 0.28, 0.0, 0.47, 0.0, 0.47, 0.0, 0.28, 0.0, 0.28, 0.0, 0.47, 0.0, 0.47, 0.0, 0.47, 0.0, 0.47, 0.0, 0.7, 0.0, 0.7, 0.0, 0.47, 0.0, 0.47, 0.0, 0.7, 0.0, 0.7, 0.0, 0.47, 0.0, 0.47, 0.0, 0.7, 0.0, 0.7, 0.0, 0.47, 0.0, 0.47, 0.0, 0.7, 0.0, 0.7, 0.0, 0.47, 0.0, 0.47, 0.0, 0.7, 0.0, 0.7, 0.0, 0.47, 0.0, 0.47, 0.0, 0.7, 0.0, 0.7, 0.0, 0.47, 0.0, 0.47, 0.0, 0.7, 0.0, 0.7, 0.0, 0.47, 0.0, 0.47, 0.0, 0.7, 0.0, 0.7, 0.0, 0.7, 0.0, 0.7, 0.0, 1.0, 0.0, 1.0, 0.0, 0.7, 0.0, 0.7, 0.0, 1.0, 0.0, 1.0, 0.0, 0.7, 0.0, 0.7, 0.0, 1.0, 0.0, 1.0, 0.0, 0.7, 0.0, 0.7, 0.0, 1.0, 0.0, 1.0, 0.0, 0.7, 0.0, 0.7, 0.0, 1.0, 0.0, 1.0, 0.0, 0.7, 0.0, 0.7, 0.0, 1.0, 0.0, 1.0, 0.0, 0.7, 0.0, 0.7, 0.0, 1.0, 0.0, 1.0, 0.0, 0.7, 0.0, 0.7, 0.0, 1.0, 0.0, 1.0, 0.0, 0.0, 0.0, 0.0, 0.0, 0.0, 0.0, 0.0, 0.0, 0.0, 0.0, 0.0, 0.0, 0.0, 0.0, 0.0, 0.0, 1.0, 0.0, 1.0, 0.0, 1.0, 0.0, 1.0, 0.0, 1.0, 0.0, 1.0, 0.0, 1.0, 0.0, 1.0])
me_pressure_tongue_3.materials.append(mat_muzzle_warm_emission)
me_pressure_tongue_3.update()

# ---- objects
ob_white_hot_core = bpy.data.objects.new('White-hot core', me_white_hot_core)
ob_forward_flame = bpy.data.objects.new('Forward flame', me_forward_flame)
ob_pressure_tongue_0 = bpy.data.objects.new('Pressure tongue 0', me_pressure_tongue_0)
ob_pressure_tongue_1 = bpy.data.objects.new('Pressure tongue 1', me_pressure_tongue_1)
ob_pressure_tongue_2 = bpy.data.objects.new('Pressure tongue 2', me_pressure_tongue_2)
ob_pressure_tongue_3 = bpy.data.objects.new('Pressure tongue 3', me_pressure_tongue_3)

# ---- transforms, parenting, visibility, modifiers, constraints
ob_white_hot_core.location = (0.0, 0.0, 0.0)
ob_forward_flame.location = (0.0, 0.0, 0.0)
ob_pressure_tongue_0.location = (0.0, 0.0, 0.0)
ob_pressure_tongue_1.location = (0.0, 0.0, 0.0)
ob_pressure_tongue_2.location = (0.0, 0.0, 0.0)
ob_pressure_tongue_3.location = (0.0, 0.0, 0.0)

# ---- collection membership
scene.collection.objects.link(ob_white_hot_core)
scene.collection.objects.link(ob_forward_flame)
scene.collection.objects.link(ob_pressure_tongue_0)
scene.collection.objects.link(ob_pressure_tongue_1)
scene.collection.objects.link(ob_pressure_tongue_2)
scene.collection.objects.link(ob_pressure_tongue_3)

# ---- scene / render settings (as saved in the file)
scene.frame_start = 1; scene.frame_end = 250; scene.frame_set(1)
scene.render.engine = 'BLENDER_EEVEE_NEXT'
scene.render.image_settings.exr_codec = 'NONE'
scene.render.use_bake_clear = False
scene.render.bake_margin = 0
scene.render.bake_bias = 0.0
scene.render.bake_samples = 0
scene.render.simplify_subdivision_render = 0
scene.render.simplify_child_particles_render = 0.0
scene.render.compositor_device = 'GPU'
scene.eevee.use_volume_custom_range = False
scene.eevee.gtao_distance = 0.0
scene.eevee.use_fast_gi = False
scene.eevee.fast_gi_thickness_near = 0.1
scene.eevee.fast_gi_thickness_far = 0.0
scene.eevee.ray_tracing_options.screen_trace_thickness = 0.1
bpy.context.view_layer.update()

# ---- added for rendering (the .blend has no active camera): camera
cam_auto = bpy.data.cameras.new('AutoCamera')
cam_auto.lens = 50.0
cam_auto.sensor_width = 36.0
cam_auto.clip_end = 1000.0
ob_auto_camera = bpy.data.objects.new('AutoCamera', cam_auto)
scene.collection.objects.link(ob_auto_camera)
ob_auto_camera.location = (0.552854, -0.920872, 0.438858)
ob_auto_camera.rotation_euler = (1.09748, -7.21219e-08, 0.694738)
scene.camera = ob_auto_camera
bpy.context.view_layer.update()
